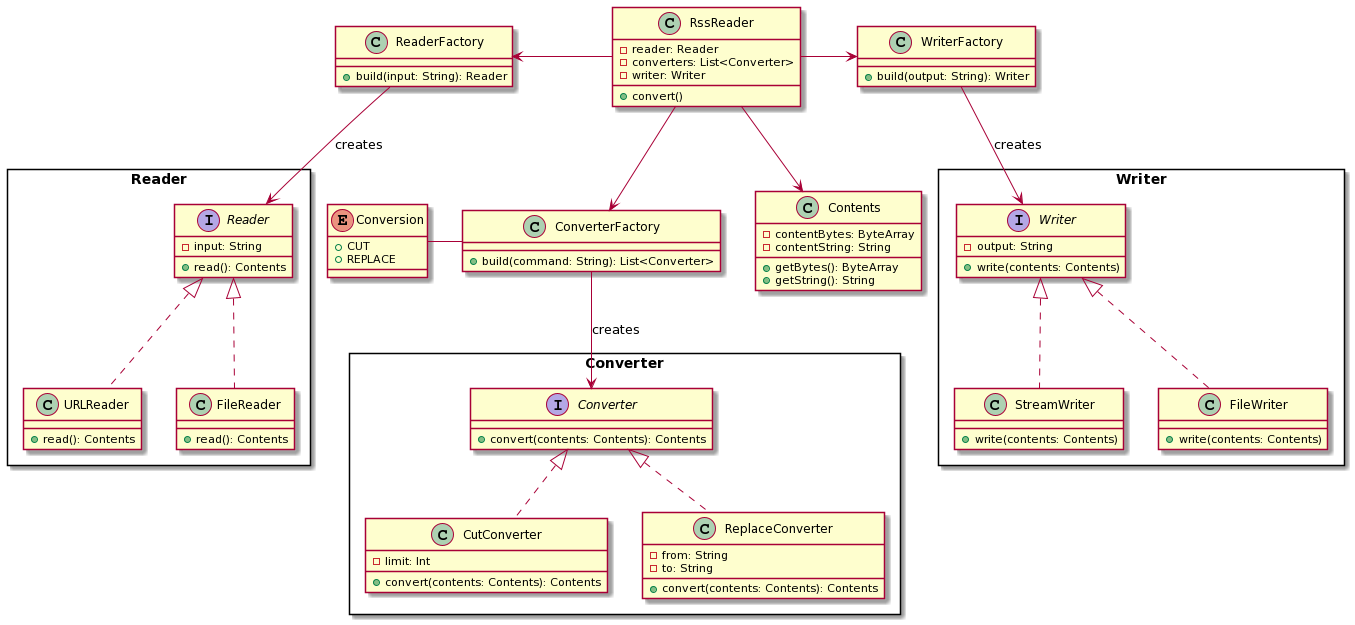

The diagram above was rendered by PlantUML. Its source (embedded in the PNG):
@startuml
class RssReader{
 -reader: Reader
 -converters: List<Converter>
 -writer: Writer
 +convert()
}

class ReaderFactory {
 +build(input: String): Reader
}

package Reader <<Rectangle>> {
interface Reader {
 -input: String
 +read(): Contents
}
class URLReader implements Reader {
 +read(): Contents
}
class FileReader implements Reader {
 +read(): Contents
}
}
ReaderFactory <- RssReader
ReaderFactory --> Reader : creates

class ConverterFactory {
 +build(command: String): List<Converter>
}

enum Conversion {
 +CUT
 +REPLACE
}

package Converter <<Rectangle>> {
interface Converter {
 +convert(contents: Contents): Contents
}
class CutConverter implements Converter {
 -limit: Int
 +convert(contents: Contents): Contents
}
class ReplaceConverter implements Converter {
 -from: String
 -to: String
 +convert(contents: Contents): Contents
}
}
RssReader --> ConverterFactory
Conversion - ConverterFactory
ConverterFactory --> Converter : creates

class WriterFactory {
 +build(output: String): Writer
}

package Writer <<Rectangle>> {
interface Writer {
 -output: String
 +write(contents: Contents)
}
class StreamWriter implements Writer {
 +write(contents: Contents)
}
class FileWriter implements Writer {
 +write(contents: Contents)
}

}
RssReader -> WriterFactory
WriterFactory --> Writer : creates

class Contents {
 -contentBytes: ByteArray
 -contentString: String
 +getBytes(): ByteArray
 +getString(): String
}

RssReader --> Contents
@enduml